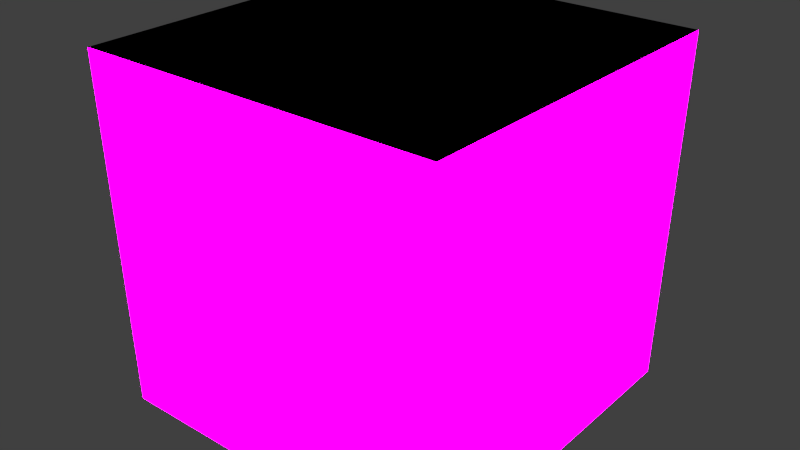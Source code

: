 # Source: building_test.blend  (saved by Blender 2.70.0; exported with 4.5.12 LTS)
import bpy
from mathutils import Matrix  # noqa: F401  (used for matrix-valued properties, if any)

bpy.ops.wm.read_factory_settings(use_empty=True)
scene = bpy.context.scene
scene.name = 'Scene'

# ---- collections
col_collection_1 = bpy.data.collections.new('Collection 1'); scene.collection.children.link(col_collection_1)

# ---- images (referenced by path relative to the original .blend; pixels are not part of the script)
import os
ASSET_DIR = os.environ.get("B2B_ASSET_DIR", "")  # directory of the original .blend (textures are referenced by path, not embedded)
HERE = os.path.dirname(os.path.abspath(__file__))  # packed textures are extracted next to this script under _unpacked/

def load_image(name, relpath, width, height, colorspace="sRGB"):
    """Load a texture the original file referenced (path relative to the .blend, or extracted next to this script)."""
    p = next((c for c in (os.path.join(HERE, relpath), os.path.join(ASSET_DIR, relpath)) if relpath and os.path.exists(c)), "")
    if p:
        img = bpy.data.images.load(p, check_existing=True)
        img.name = name
    else:  # same state as the original file: an image datablock whose file is absent (Cycles renders it pink)
        img = bpy.data.images.new(name, width, height)
        img.source = "FILE"
        img.filepath = "//" + (relpath or name)
    img.colorspace_settings.name = colorspace
    return img
img_texture_points_lights_jpg = load_image('texture points lights.jpg', 'texture points lights.jpg', 1024, 1024, 'sRGB')
img_texture_points_jpg = load_image('texture points.jpg', 'texture points.jpg', 1024, 1024, 'sRGB')

# ---- materials (node trees are filled in below, after node groups)
mat_mat = bpy.data.materials.new('mat')
mat_mat.alpha_threshold = 0.0
mat_mat.roughness = 0.5
mat_mat.line_color = (0.0, 0.0, 0.0, 1.0)
mat_bloom = bpy.data.materials.new('bloom')
mat_bloom.alpha_threshold = 0.0
mat_bloom.diffuse_color = (0.8, 0.2913, 0.1682, 1.0)
mat_bloom.roughness = 0.5
mat_bloom.line_color = (0.0, 0.0, 0.0, 1.0)
mat_roof = bpy.data.materials.new('roof')
mat_roof.alpha_threshold = 0.0
mat_roof.roughness = 0.5
mat_roof.line_color = (0.0, 0.0, 0.0, 1.0)

# ---- material node trees
mat_mat.use_nodes = True; mat_mat.node_tree.nodes.clear()
_N = mat_mat.node_tree.nodes; _L = mat_mat.node_tree.links
n0 = _N.new('ShaderNodeOutputMaterial'); n0.name = 'Material Output'; n0.location = (300, 300)
n1 = _N.new('ShaderNodeMixShader'); n1.name = 'Mix Shader'; n1.location = (136, 183)
n2 = _N.new('ShaderNodeBsdfDiffuse'); n2.name = 'Diffuse BSDF'; n2.location = (-141, 303)
n3 = _N.new('ShaderNodeEmission'); n3.name = 'Emission'; n3.location = (-87, 70)
n3.inputs[1].default_value = 15.1
n4 = _N.new('ShaderNodeTexImage'); n4.name = 'Image Texture.001'; n4.location = (-326, 29)
n4.width = 140
n4.image = img_texture_points_lights_jpg
n5 = _N.new('ShaderNodeTexImage'); n5.name = 'Image Texture'; n5.location = (-647, 309)
n5.width = 140
n5.image = img_texture_points_jpg
n6 = _N.new('ShaderNodeMix'); n6.name = 'Mix'; n6.location = (-354, 281)
n6.data_type = 'RGBA'
n6.inputs[0].default_value = 0.9182
n6.inputs[7].default_value = (0.0, 0.0, 0.0, 1.0)
_L.new(n2.outputs[0], n1.inputs[1])
_L.new(n1.outputs[0], n0.inputs[0])
_L.new(n3.outputs[0], n1.inputs[2])
_L.new(n4.outputs[0], n3.inputs[0])
_L.new(n6.outputs[2], n2.inputs[0])
_L.new(n5.outputs[0], n6.inputs[6])
n0.is_active_output = True
mat_bloom.use_nodes = True; mat_bloom.node_tree.nodes.clear()
_N = mat_bloom.node_tree.nodes; _L = mat_bloom.node_tree.links
n0 = _N.new('ShaderNodeOutputMaterial'); n0.name = 'Material Output'; n0.location = (300, 300)
n1 = _N.new('ShaderNodeTexImage'); n1.name = 'Image Texture'; n1.location = (-171, 264)
n1.width = 140
n1.image = img_texture_points_lights_jpg
n2 = _N.new('ShaderNodeEmission'); n2.name = 'Emission'; n2.location = (79, 287)
n2.inputs[1].default_value = 10.0
_L.new(n2.outputs[0], n0.inputs[0])
_L.new(n1.outputs[0], n2.inputs[0])
n0.is_active_output = True
mat_roof.use_nodes = True; mat_roof.node_tree.nodes.clear()
_N = mat_roof.node_tree.nodes; _L = mat_roof.node_tree.links
n0 = _N.new('ShaderNodeOutputMaterial'); n0.name = 'Material Output'; n0.location = (300, 300)
n1 = _N.new('ShaderNodeBsdfDiffuse'); n1.name = 'Diffuse BSDF'; n1.location = (10, 300)
n1.inputs[0].default_value = (0.0, 0.0, 0.0, 1.0)
_L.new(n1.outputs[0], n0.inputs[0])
n0.is_active_output = True

# ---- world
world_world = bpy.data.worlds.new('World'); scene.world = world_world
world_world.color = (0.05088, 0.05088, 0.05088)
world_world.use_sun_shadow = False
world_world.sun_shadow_jitter_overblur = 0.0
world_world.cycles.sampling_method = 'MANUAL'
world_world.cycles.sample_map_resolution = 256

# ---- meshes
me_cube_022 = bpy.data.meshes.new('Cube.022')
me_cube_022.from_pydata([(-1.033, -1.033, -2.0), (-1.033, 1.033, -2.0), (1.033, 1.033, -2.0), (1.033, -1.033, -2.0), (-1.0, -1.0, -1.192e-07), (-1.0, 1.0, -1.192e-07), (1.0, 1.0, -1.192e-07), (1.0, -1.0, -1.192e-07)], [], [(4, 5, 1, 0), (5, 6, 2, 1), (6, 7, 3, 2), (7, 4, 0, 3), (0, 1, 2, 3), (7, 6, 5, 4)])
me_cube_022.polygons.foreach_set('material_index', [0, 0, 0, 0, 2, 1])
_uv = me_cube_022.uv_layers.new(name='UVMap')
_uv.uv.foreach_set('vector', [0.0, 0.0, 1.0, 0.0, 1.0, 1.0, 0.0, 1.0, 0.0, 0.0, 1.0, 0.0, 1.0, 1.0, 0.0, 1.0, 0.0, 0.0, 1.0, 0.0, 1.0, 1.0, 0.0, 1.0, 0.0, 0.0, 1.0, 0.0, 1.0, 1.0, 0.0, 1.0, 0.0, 0.0, 1.0, 0.0, 1.0, 1.0, 0.0, 1.0, 0.0, 0.0, 1.0, 0.0, 1.0, 1.0, 0.0, 1.0])
me_cube_022.materials.append(mat_mat)
me_cube_022.materials.append(mat_bloom)
me_cube_022.materials.append(mat_roof)
me_cube_022.use_remesh_preserve_volume = False
me_cube_022.use_remesh_preserve_attributes = False
me_cube_022.use_mirror_vertex_groups = False
me_cube_022.update()

# ---- objects
ob_cube_041 = bpy.data.objects.new('Cube.041', me_cube_022)

# ---- transforms, parenting, visibility, modifiers, constraints
ob_cube_041.location = (0.0, 0.0, 5.96e-08)
ob_cube_041.rotation_euler = (3.142, 0.0, 0.0)
ob_cube_041.scale = (100.0, 100.0, 100.0)
ob_cube_041.lineart.crease_threshold = 0.0

# ---- collection membership
col_collection_1.objects.link(ob_cube_041)

# ---- scene / render settings (as saved in the file)
scene.frame_start = 1; scene.frame_end = 250; scene.frame_set(1)
scene.render.engine = 'CYCLES'
scene.render.resolution_percentage = 50
scene.render.dither_intensity = 0.0
scene.cycles.use_denoising = False
scene.cycles.samples = 10
scene.cycles.sampling_pattern = 'TABULATED_SOBOL'
scene.cycles.light_sampling_threshold = 0.0
scene.cycles.use_adaptive_sampling = False
scene.cycles.use_light_tree = False
scene.cycles.blur_glossy = 0.0
scene.cycles.volume_bounces = 1
scene.cycles.pixel_filter_type = 'GAUSSIAN'
scene.cycles.sample_clamp_indirect = 0.0
scene.view_settings.view_transform = 'Standard'
bpy.context.view_layer.update()

# ---- added for rendering (the .blend has no active camera): camera
cam_auto = bpy.data.cameras.new('AutoCamera')
cam_auto.lens = 50.0
cam_auto.sensor_width = 36.0
cam_auto.clip_end = 5749.14
ob_auto_camera = bpy.data.objects.new('AutoCamera', cam_auto)
scene.collection.objects.link(ob_auto_camera)
ob_auto_camera.location = (327.588, -393.105, 362.07)
ob_auto_camera.rotation_euler = (1.09748, -7.21219e-08, 0.694738)
scene.camera = ob_auto_camera
bpy.context.view_layer.update()
